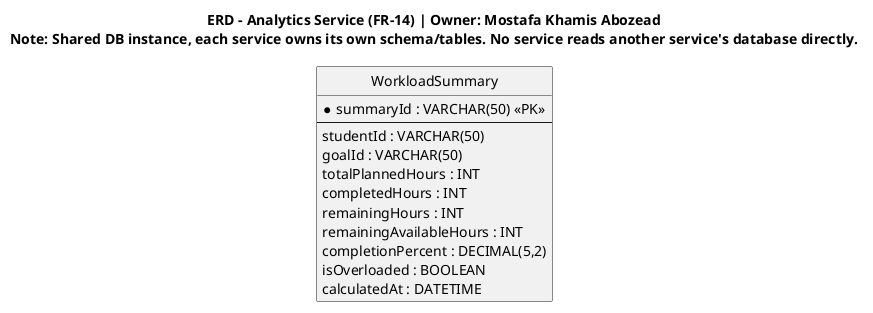

The diagram above was rendered by PlantUML. Its source (embedded in the PNG):
@startuml analytics-service-erd
hide circle
skinparam linetype ortho

title ERD - Analytics Service (FR-14) | Owner: Mostafa Khamis Abozead\nNote: Shared DB instance, each service owns its own schema/tables. No service reads another service's database directly.

entity "WorkloadSummary" as WorkloadSummary {
  * summaryId : VARCHAR(50) <<PK>>
  --
  studentId : VARCHAR(50)
  goalId : VARCHAR(50)
  totalPlannedHours : INT
  completedHours : INT
  remainingHours : INT
  remainingAvailableHours : INT
  completionPercent : DECIMAL(5,2)
  isOverloaded : BOOLEAN
  calculatedAt : DATETIME
}

' Note: goalId/studentId are logical references (no cross-service FK)
@enduml